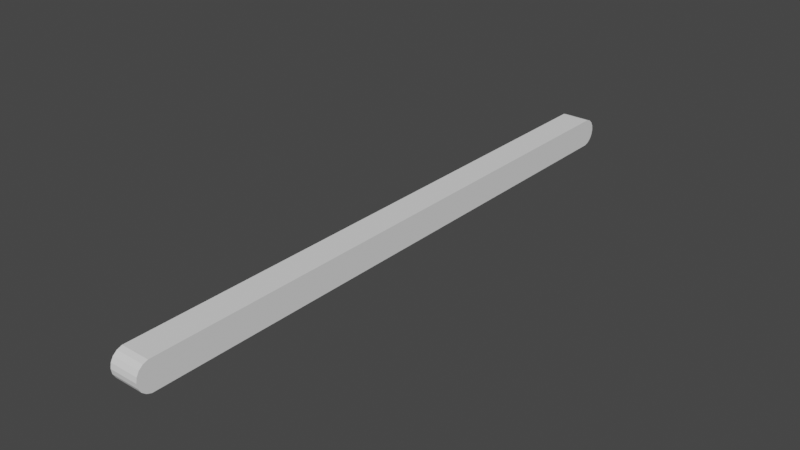 # Source: bridge.blend  (saved by Blender 2.83.19; exported with 4.5.12 LTS)
import bpy
from mathutils import Matrix  # noqa: F401  (used for matrix-valued properties, if any)

bpy.ops.wm.read_factory_settings(use_empty=True)
scene = bpy.context.scene
scene.name = 'Scene'

# ---- collections
col_collection = bpy.data.collections.new('Collection'); scene.collection.children.link(col_collection)

# ---- world
world_world = bpy.data.worlds.new('World'); scene.world = world_world
world_world.use_nodes = True; world_world.node_tree.nodes.clear()
_N = world_world.node_tree.nodes; _L = world_world.node_tree.links
n0 = _N.new('ShaderNodeOutputWorld'); n0.name = 'World Output'; n0.location = (300, 300)
n1 = _N.new('ShaderNodeBackground'); n1.name = 'Background'; n1.location = (10, 300)
n1.inputs[0].default_value = (0.05088, 0.05088, 0.05088, 1.0)
_L.new(n1.outputs[0], n0.inputs[0])
n0.is_active_output = True
world_world.color = (0.05088, 0.05088, 0.05088)
world_world.use_sun_shadow = False
world_world.sun_shadow_jitter_overblur = 0.0

# ---- meshes
me_cylinder = bpy.data.meshes.new('Cylinder')
me_cylinder.from_pydata([(0.0, 21.0, -1.0), (0.0, 21.0, 1.0), (0.342, 20.94, -1.0), (0.342, 20.94, 1.0), (0.6428, 20.77, -1.0), (0.6428, 20.77, 1.0), (0.866, 20.5, -1.0), (0.866, 20.5, 1.0), (0.9848, 20.17, -1.0), (0.9848, 20.17, 1.0), (0.9848, -20.17, -1.0), (0.9848, -20.17, 1.0), (0.866, -20.5, -1.0), (0.866, -20.5, 1.0), (0.6428, -20.77, -1.0), (0.6428, -20.77, 1.0), (0.342, -20.94, -1.0), (0.342, -20.94, 1.0), (1.51e-07, -21.0, -1.0), (1.51e-07, -21.0, 1.0), (-0.342, -20.94, -1.0), (-0.342, -20.94, 1.0), (-0.6428, -20.77, -1.0), (-0.6428, -20.77, 1.0), (-0.866, -20.5, -1.0), (-0.866, -20.5, 1.0), (-0.9848, -20.17, -1.0), (-0.9848, -20.17, 1.0), (-0.9848, 20.17, -1.0), (-0.9848, 20.17, 1.0), (-0.866, 20.5, -1.0), (-0.866, 20.5, 1.0), (-0.6428, 20.77, -1.0), (-0.6428, 20.77, 1.0), (-0.342, 20.94, -1.0), (-0.342, 20.94, 1.0)], [], [(0, 1, 3, 2), (2, 3, 5, 4), (4, 5, 7, 6), (6, 7, 9, 8), (8, 9, 11, 10), (10, 11, 13, 12), (12, 13, 15, 14), (14, 15, 17, 16), (16, 17, 19, 18), (18, 19, 21, 20), (20, 21, 23, 22), (22, 23, 25, 24), (24, 25, 27, 26), (26, 27, 29, 28), (28, 29, 31, 30), (30, 31, 33, 32), (3, 1, 35, 33, 31, 29, 27, 25, 23, 21, 19, 17, 15, 13, 11, 9, 7, 5), (32, 33, 35, 34), (34, 35, 1, 0), (0, 2, 4, 6, 8, 10, 12, 14, 16, 18, 20, 22, 24, 26, 28, 30, 32, 34)])
_uv = me_cylinder.uv_layers.new(name='UVMap')
_uv.uv.foreach_set('vector', [1.0, 0.5, 1.0, 1.0, 0.9444, 1.0, 0.9444, 0.5, 0.9444, 0.5, 0.9444, 1.0, 0.8889, 1.0, 0.8889, 0.5, 0.8889, 0.5, 0.8889, 1.0, 0.8333, 1.0, 0.8333, 0.5, 0.8333, 0.5, 0.8333, 1.0, 0.7778, 1.0, 0.7778, 0.5, 0.7778, 0.5, 0.7778, 1.0, 0.7222, 1.0, 0.7222, 0.5, 0.7222, 0.5, 0.7222, 1.0, 0.6667, 1.0, 0.6667, 0.5, 0.6667, 0.5, 0.6667, 1.0, 0.6111, 1.0, 0.6111, 0.5, 0.6111, 0.5, 0.6111, 1.0, 0.5556, 1.0, 0.5556, 0.5, 0.5556, 0.5, 0.5556, 1.0, 0.5, 1.0, 0.5, 0.5, 0.5, 0.5, 0.5, 1.0, 0.4444, 1.0, 0.4444, 0.5, 0.4444, 0.5, 0.4444, 1.0, 0.3889, 1.0, 0.3889, 0.5, 0.3889, 0.5, 0.3889, 1.0, 0.3333, 1.0, 0.3333, 0.5, 0.3333, 0.5, 0.3333, 1.0, 0.2778, 1.0, 0.2778, 0.5, 0.2778, 0.5, 0.2778, 1.0, 0.2222, 1.0, 0.2222, 0.5, 0.2222, 0.5, 0.2222, 1.0, 0.1667, 1.0, 0.1667, 0.5, 0.1667, 0.5, 0.1667, 1.0, 0.1111, 1.0, 0.1111, 0.5, 0.3321, 0.4755, 0.25, 0.49, 0.1679, 0.4755, 0.09573, 0.4339, 0.04215, 0.37, 0.01365, 0.2917, 0.01365, 0.2083, 0.04215, 0.13, 0.09573, 0.06615, 0.1679, 0.02447, 0.25, 0.01, 0.3321, 0.02447, 0.4043, 0.06615, 0.4578, 0.13, 0.4864, 0.2083, 0.4864, 0.2917, 0.4578, 0.37, 0.4043, 0.4339, 0.1111, 0.5, 0.1111, 1.0, 0.05556, 1.0, 0.05556, 0.5, 0.05556, 0.5, 0.05556, 1.0, -1.863e-07, 1.0, -1.863e-07, 0.5, 0.75, 0.49, 0.8321, 0.4755, 0.9043, 0.4339, 0.9578, 0.37, 0.9864, 0.2917, 0.9864, 0.2083, 0.9578, 0.13, 0.9043, 0.06615, 0.8321, 0.02447, 0.75, 0.01, 0.6679, 0.02447, 0.5957, 0.06615, 0.5422, 0.13, 0.5136, 0.2083, 0.5136, 0.2917, 0.5422, 0.37, 0.5957, 0.4339, 0.6679, 0.4755])
me_cylinder.use_remesh_fix_poles = True
me_cylinder.use_remesh_preserve_attributes = False
me_cylinder.use_mirror_vertex_groups = False
me_cylinder.update()

# ---- objects
ob_bridge = bpy.data.objects.new('Bridge', me_cylinder)

# ---- transforms, parenting, visibility, modifiers, constraints
ob_bridge.location = (0.0, 0.0, 0.0)
ob_bridge.rotation_euler = (-0.0, 1.571, 0.0)
ob_bridge.scale = (0.2, 0.2, 0.2)
ob_bridge.lineart.crease_threshold = 0.0

# ---- collection membership
col_collection.objects.link(ob_bridge)

# ---- scene / render settings (as saved in the file)
scene.frame_start = 1; scene.frame_end = 250; scene.frame_set(2)
scene.render.engine = 'BLENDER_EEVEE_NEXT'
scene.cycles.use_denoising = False
scene.cycles.samples = 128
scene.cycles.sampling_pattern = 'TABULATED_SOBOL'
scene.cycles.use_adaptive_sampling = False
scene.cycles.use_light_tree = False
scene.view_settings.view_transform = 'Filmic'
bpy.context.view_layer.update()

# ---- added for rendering (the .blend has no active camera and no usable light): camera, sun
cam_auto = bpy.data.cameras.new('AutoCamera')
cam_auto.lens = 50.0
cam_auto.sensor_width = 36.0
cam_auto.clip_end = 1000.0
ob_auto_camera = bpy.data.objects.new('AutoCamera', cam_auto)
scene.collection.objects.link(ob_auto_camera)
ob_auto_camera.location = (7.78922, -9.34707, 6.23138)
ob_auto_camera.rotation_euler = (1.09748, -7.21219e-08, 0.694738)
scene.camera = ob_auto_camera
light_auto_sun = bpy.data.lights.new('AutoSun', 'SUN')
light_auto_sun.energy = 3.0
light_auto_sun.angle = 0.0523599
ob_auto_sun = bpy.data.objects.new('AutoSun', light_auto_sun)
scene.collection.objects.link(ob_auto_sun)
ob_auto_sun.rotation_euler = (0.872665, 0.174533, 0.523599)
bpy.context.view_layer.update()
